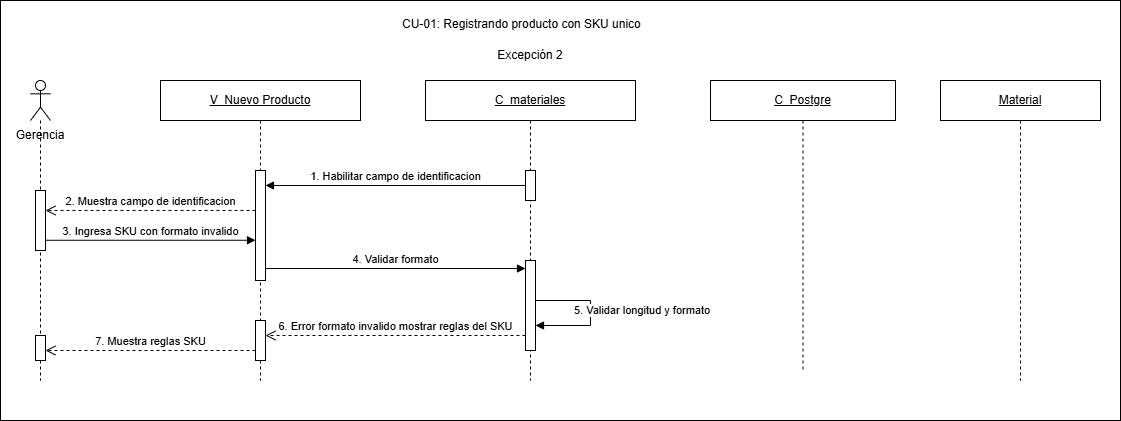

The diagram above was exported from draw.io. Its source (the exported page's mxGraphModel, read from the mxfile embedded in the PNG):
<mxGraphModel dx="1336" dy="791" grid="1" gridSize="10" guides="1" tooltips="1" connect="1" arrows="1" fold="1" page="1" pageScale="1" pageWidth="827" pageHeight="1169" math="0" shadow="0">
  <root>
    <mxCell id="0" />
    <mxCell id="1" parent="0" />
    <mxCell id="YaZ7eRAbCAk1Vx0MtOIm-1" parent="1" style="rounded=0;whiteSpace=wrap;html=1;" value="" vertex="1">
      <mxGeometry height="420" width="1120" x="270" y="250" as="geometry" />
    </mxCell>
    <mxCell id="18nS5d7TaaPxVUVoJZLr-2" parent="1" style="text;html=1;whiteSpace=wrap;strokeColor=none;fillColor=none;align=center;verticalAlign=middle;rounded=0;" value="Gerencia" vertex="1">
      <mxGeometry height="30" width="80" x="270" y="370" as="geometry" />
    </mxCell>
    <mxCell id="18nS5d7TaaPxVUVoJZLr-3" parent="1" style="shape=umlLifeline;perimeter=lifelinePerimeter;whiteSpace=wrap;html=1;container=1;dropTarget=0;collapsible=0;recursiveResize=0;outlineConnect=0;portConstraint=eastwest;participant=umlActor;" value="" vertex="1">
      <mxGeometry height="300" width="20" x="300" y="330" as="geometry" />
    </mxCell>
    <mxCell id="18nS5d7TaaPxVUVoJZLr-4" parent="18nS5d7TaaPxVUVoJZLr-3" style="html=1;points=[[0,0,0,0,5],[0,1,0,0,-5],[1,0,0,0,5],[1,1,0,0,-5]];perimeter=orthogonalPerimeter;outlineConnect=0;targetShapes=umlLifeline;portConstraint=eastwest;" value="" vertex="1">
      <mxGeometry height="60" width="10" x="5" y="110" as="geometry" />
    </mxCell>
    <mxCell id="2c0gduRKiPozLpN482DF-3" parent="18nS5d7TaaPxVUVoJZLr-3" style="html=1;points=[[0,0,0,0,5],[0,1,0,0,-5],[1,0,0,0,5],[1,1,0,0,-5]];perimeter=orthogonalPerimeter;outlineConnect=0;targetShapes=umlLifeline;portConstraint=eastwest;" value="" vertex="1">
      <mxGeometry height="25" width="10" x="5" y="255" as="geometry" />
    </mxCell>
    <mxCell id="18nS5d7TaaPxVUVoJZLr-5" parent="1" style="shape=umlLifeline;perimeter=lifelinePerimeter;whiteSpace=wrap;html=1;container=1;dropTarget=0;collapsible=0;recursiveResize=0;outlineConnect=0;portConstraint=eastwest;" value="&lt;u&gt;V_Nuevo Producto&lt;/u&gt;" vertex="1">
      <mxGeometry height="300" width="200" x="430" y="330" as="geometry" />
    </mxCell>
    <mxCell id="18nS5d7TaaPxVUVoJZLr-6" parent="18nS5d7TaaPxVUVoJZLr-5" style="html=1;points=[[0,0,0,0,5],[0,1,0,0,-5],[1,0,0,0,5],[1,1,0,0,-5]];perimeter=orthogonalPerimeter;outlineConnect=0;targetShapes=umlLifeline;portConstraint=eastwest;" value="" vertex="1">
      <mxGeometry height="110" width="10" x="95" y="90" as="geometry" />
    </mxCell>
    <mxCell id="2c0gduRKiPozLpN482DF-2" parent="18nS5d7TaaPxVUVoJZLr-5" style="html=1;points=[[0,0,0,0,5],[0,1,0,0,-5],[1,0,0,0,5],[1,1,0,0,-5]];perimeter=orthogonalPerimeter;outlineConnect=0;targetShapes=umlLifeline;portConstraint=eastwest;" value="" vertex="1">
      <mxGeometry height="40" width="10" x="95" y="240" as="geometry" />
    </mxCell>
    <mxCell id="18nS5d7TaaPxVUVoJZLr-7" parent="1" style="shape=umlLifeline;perimeter=lifelinePerimeter;whiteSpace=wrap;html=1;container=1;dropTarget=0;collapsible=0;recursiveResize=0;outlineConnect=0;portConstraint=eastwest;" value="&lt;u&gt;C_&lt;/u&gt;&lt;u&gt;materiales&lt;/u&gt;" vertex="1">
      <mxGeometry height="300" width="210" x="695" y="330" as="geometry" />
    </mxCell>
    <mxCell id="18nS5d7TaaPxVUVoJZLr-8" parent="18nS5d7TaaPxVUVoJZLr-7" style="html=1;points=[[0,0,0,0,5],[0,1,0,0,-5],[1,0,0,0,5],[1,1,0,0,-5]];perimeter=orthogonalPerimeter;outlineConnect=0;targetShapes=umlLifeline;portConstraint=eastwest;" value="" vertex="1">
      <mxGeometry height="30" width="10" x="100" y="90" as="geometry" />
    </mxCell>
    <mxCell id="18nS5d7TaaPxVUVoJZLr-13" edge="1" parent="18nS5d7TaaPxVUVoJZLr-7" style="html=1;align=left;spacingLeft=2;endArrow=block;rounded=0;edgeStyle=orthogonalEdgeStyle;curved=0;" value="5. Validar longitud y formato">
      <mxGeometry relative="1" x="-0.4815" y="-10" as="geometry">
        <mxPoint as="offset" />
        <Array as="points">
          <mxPoint x="165" y="220" />
          <mxPoint x="165" y="245" />
        </Array>
        <mxPoint x="110" y="220" as="sourcePoint" />
        <mxPoint x="110" y="245" as="targetPoint" />
      </mxGeometry>
    </mxCell>
    <mxCell id="2c0gduRKiPozLpN482DF-1" parent="18nS5d7TaaPxVUVoJZLr-7" style="html=1;points=[[0,0,0,0,5],[0,1,0,0,-5],[1,0,0,0,5],[1,1,0,0,-5]];perimeter=orthogonalPerimeter;outlineConnect=0;targetShapes=umlLifeline;portConstraint=eastwest;" value="" vertex="1">
      <mxGeometry height="90" width="10" x="100" y="180" as="geometry" />
    </mxCell>
    <mxCell id="18nS5d7TaaPxVUVoJZLr-9" edge="1" parent="1" source="18nS5d7TaaPxVUVoJZLr-8" style="html=1;verticalAlign=bottom;endArrow=block;curved=0;rounded=0;" value="1. Habilitar campo de identificacion">
      <mxGeometry relative="1" as="geometry">
        <mxPoint x="790" y="435" as="sourcePoint" />
        <mxPoint x="535" y="435" as="targetPoint" />
      </mxGeometry>
    </mxCell>
    <mxCell id="18nS5d7TaaPxVUVoJZLr-10" edge="1" parent="1" style="html=1;verticalAlign=bottom;endArrow=open;dashed=1;endSize=8;curved=0;rounded=0;" value="2. Muestra campo de identificacion">
      <mxGeometry relative="1" as="geometry">
        <mxPoint x="525" y="460" as="sourcePoint" />
        <mxPoint x="315" y="460" as="targetPoint" />
      </mxGeometry>
    </mxCell>
    <mxCell id="18nS5d7TaaPxVUVoJZLr-11" edge="1" parent="1" style="html=1;verticalAlign=bottom;endArrow=block;curved=0;rounded=0;" target="18nS5d7TaaPxVUVoJZLr-6" value="3. Ingresa SKU con formato invalido">
      <mxGeometry relative="1" as="geometry">
        <mxPoint x="315" y="489.76" as="sourcePoint" />
        <mxPoint x="520" y="490" as="targetPoint" />
      </mxGeometry>
    </mxCell>
    <mxCell id="18nS5d7TaaPxVUVoJZLr-12" edge="1" parent="1" style="html=1;verticalAlign=bottom;endArrow=block;curved=0;rounded=0;" target="2c0gduRKiPozLpN482DF-1" value="4. Validar formato">
      <mxGeometry relative="1" as="geometry">
        <mxPoint x="535" y="518" as="sourcePoint" />
        <mxPoint x="790" y="520" as="targetPoint" />
      </mxGeometry>
    </mxCell>
    <mxCell id="18nS5d7TaaPxVUVoJZLr-14" edge="1" parent="1" style="html=1;verticalAlign=bottom;endArrow=open;dashed=1;endSize=8;curved=0;rounded=0;" target="2c0gduRKiPozLpN482DF-2" value="6. Error formato invalido mostrar reglas del SKU">
      <mxGeometry relative="1" as="geometry">
        <mxPoint x="795" y="585" as="sourcePoint" />
        <mxPoint x="570" y="580" as="targetPoint" />
      </mxGeometry>
    </mxCell>
    <mxCell id="18nS5d7TaaPxVUVoJZLr-15" edge="1" parent="1" source="2c0gduRKiPozLpN482DF-2" style="html=1;verticalAlign=bottom;endArrow=open;dashed=1;endSize=8;curved=0;rounded=0;" target="2c0gduRKiPozLpN482DF-3" value="7. Muestra reglas SKU">
      <mxGeometry relative="1" as="geometry">
        <Array as="points">
          <mxPoint x="390" y="600" />
        </Array>
        <mxPoint x="520" y="623" as="sourcePoint" />
        <mxPoint x="320" y="620" as="targetPoint" />
      </mxGeometry>
    </mxCell>
    <mxCell id="RvyAejI2L5BwGqOIAWjr-1" parent="1" style="text;whiteSpace=wrap;html=1;" value="CU-01: Registrando producto con SKU unico" vertex="1">
      <mxGeometry height="30" width="260" x="670" y="260" as="geometry" />
    </mxCell>
    <mxCell id="yt4WghGyPrCxf8taK2PL-1" parent="1" style="text;html=1;whiteSpace=wrap;strokeColor=none;fillColor=none;align=center;verticalAlign=middle;rounded=0;" value="Excepción 2" vertex="1">
      <mxGeometry height="30" width="100" x="750" y="290" as="geometry" />
    </mxCell>
    <mxCell id="mmOJAx8J_EqqFPjD30k8-1" parent="1" style="shape=umlLifeline;perimeter=lifelinePerimeter;whiteSpace=wrap;html=1;container=1;dropTarget=0;collapsible=0;recursiveResize=0;outlineConnect=0;portConstraint=eastwest;" value="&lt;u&gt;C_&lt;/u&gt;&lt;u&gt;Postgre&lt;/u&gt;" vertex="1">
      <mxGeometry height="290" width="185" x="980" y="330" as="geometry" />
    </mxCell>
    <mxCell id="qO324D3XGu4YUgxcstBE-1" parent="1" style="shape=umlLifeline;perimeter=lifelinePerimeter;whiteSpace=wrap;html=1;container=1;dropTarget=0;collapsible=0;recursiveResize=0;outlineConnect=0;portConstraint=eastwest;" value="&lt;u&gt;Material&lt;/u&gt;" vertex="1">
      <mxGeometry height="300" width="160" x="1210" y="330" as="geometry" />
    </mxCell>
  </root>
</mxGraphModel>